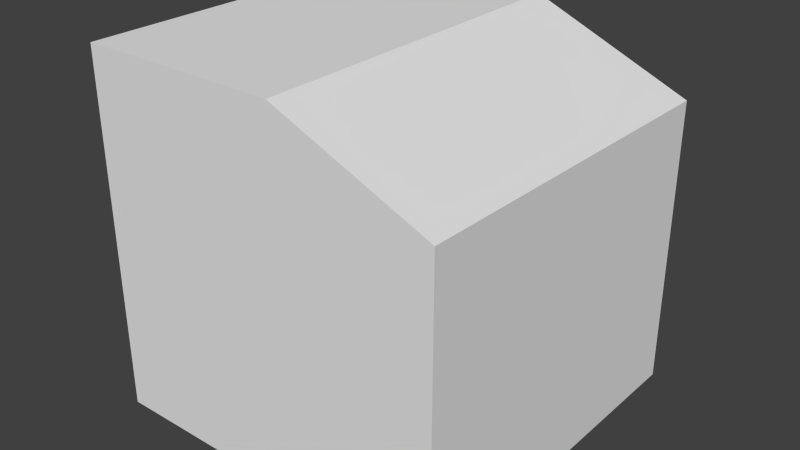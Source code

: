 # Source: Block1_broken1.blend  (saved by Blender 2.74.0; exported with 4.5.12 LTS)
import bpy
from mathutils import Matrix  # noqa: F401  (used for matrix-valued properties, if any)

bpy.ops.wm.read_factory_settings(use_empty=True)
scene = bpy.context.scene
scene.name = 'Scene'

# ---- collections
col_collection_1 = bpy.data.collections.new('Collection 1'); scene.collection.children.link(col_collection_1)

# ---- materials (node trees are filled in below, after node groups)
mat_material = bpy.data.materials.new('Material')
mat_material.alpha_threshold = 0.0
mat_material.use_transparent_shadow = False
mat_material.roughness = 0.5
mat_material.line_color = (0.0, 0.0, 0.0, 1.0)

# ---- material node trees

# ---- world
world_world = bpy.data.worlds.new('World'); scene.world = world_world
world_world.color = (0.05088, 0.05088, 0.05088)
world_world.use_sun_shadow = False
world_world.sun_shadow_jitter_overblur = 0.0
world_world.cycles.sampling_method = 'MANUAL'
world_world.cycles.sample_map_resolution = 256

# ---- meshes
me_cube = bpy.data.meshes.new('Cube')
me_cube.from_pydata([(0.5, 0.5, -0.5), (0.5, -0.5, -0.5), (-0.5, -0.5, -0.5), (-0.5, 0.5, -0.5), (-0.5, -0.5, 0.5), (-0.5, 0.5, 0.5), (0.5, 0.5, 0.3105), (0.5, -0.5, 0.3165), (0.05525, 0.5, 0.5), (0.06939, -0.5, 0.5)], [], [(0, 1, 2, 3), (8, 5, 4, 9), (9, 7, 6, 8), (2, 4, 5, 3), (6, 0, 3, 5, 8), (1, 7, 9, 4, 2), (0, 6, 7, 1)])
_uv = me_cube.uv_layers.new(name='UVMap')
_uv.uv.foreach_set('vector', [0.7882, 0.2594, 0.7882, 0.5188, 0.5288, 0.5188, 0.5288, 0.2594, 0.1255, 0.2594, 0.2695, 0.2594, 0.2695, 0.5188, 0.1218, 0.5188, 0.1218, 0.5188, 0.0004074, 0.5186, 8.82e-05, 0.2593, 0.1255, 0.2594, 0.5288, 0.5188, 0.2695, 0.5188, 0.2695, 0.2594, 0.5288, 0.2594, 0.3186, 8.82e-05, 0.5288, 8.834e-05, 0.5288, 0.2594, 0.2695, 0.2594, 0.2695, 0.1154, 0.5288, 0.7781, 0.3171, 0.7781, 0.2695, 0.6664, 0.2695, 0.5188, 0.5288, 0.5188, 0.7882, 0.2594, 0.9983, 0.2594, 0.9999, 0.5188, 0.7882, 0.5188])
me_cube.materials.append(mat_material)
me_cube.use_remesh_preserve_volume = False
me_cube.use_remesh_preserve_attributes = False
me_cube.use_mirror_vertex_groups = False
me_cube.update()

# ---- objects
ob_cube = bpy.data.objects.new('Cube', me_cube)

# ---- transforms, parenting, visibility, modifiers, constraints
ob_cube.location = (0.0, 0.0, 0.0)
ob_cube.lock_rotations_4d = False
ob_cube.empty_display_type = 'ARROWS'
ob_cube.lineart.crease_threshold = 0.0

# ---- collection membership
col_collection_1.objects.link(ob_cube)

# ---- scene / render settings (as saved in the file)
scene.frame_start = 1; scene.frame_end = 250; scene.frame_set(1)
scene.render.engine = 'BLENDER_EEVEE_NEXT'
scene.render.resolution_percentage = 50
scene.render.dither_intensity = 0.0
scene.cycles.use_denoising = False
scene.cycles.samples = 10
scene.cycles.sampling_pattern = 'TABULATED_SOBOL'
scene.cycles.light_sampling_threshold = 0.0
scene.cycles.use_adaptive_sampling = False
scene.cycles.use_light_tree = False
scene.cycles.blur_glossy = 0.0
scene.cycles.pixel_filter_type = 'GAUSSIAN'
scene.cycles.sample_clamp_indirect = 0.0
scene.view_settings.view_transform = 'Standard'
bpy.context.view_layer.update()

# ---- added for rendering (the .blend has no active camera and no usable light): camera, sun
cam_auto = bpy.data.cameras.new('AutoCamera')
cam_auto.lens = 50.0
cam_auto.sensor_width = 36.0
cam_auto.clip_end = 1000.0
ob_auto_camera = bpy.data.objects.new('AutoCamera', cam_auto)
scene.collection.objects.link(ob_auto_camera)
ob_auto_camera.location = (1.60254, -1.92304, 1.28203)
ob_auto_camera.rotation_euler = (1.09748, -7.21219e-08, 0.694738)
scene.camera = ob_auto_camera
light_auto_sun = bpy.data.lights.new('AutoSun', 'SUN')
light_auto_sun.energy = 3.0
light_auto_sun.angle = 0.0523599
ob_auto_sun = bpy.data.objects.new('AutoSun', light_auto_sun)
scene.collection.objects.link(ob_auto_sun)
ob_auto_sun.rotation_euler = (0.872665, 0.174533, 0.523599)
bpy.context.view_layer.update()
